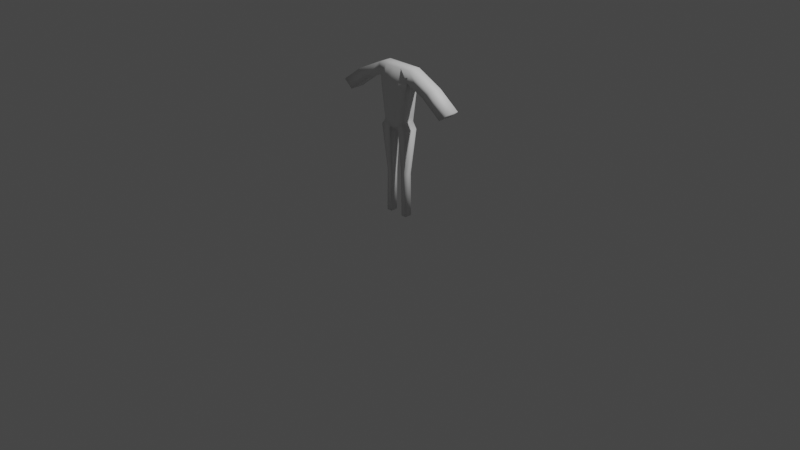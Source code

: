 # Source: temp.blend  (saved by Blender 3.6.11; exported with 4.5.12 LTS)
import bpy
from mathutils import Matrix  # noqa: F401  (used for matrix-valued properties, if any)

bpy.ops.wm.read_factory_settings(use_empty=True)
scene = bpy.context.scene
scene.name = 'Scene'

# ---- collections
col_collection = bpy.data.collections.new('Collection'); scene.collection.children.link(col_collection)

# ---- world
world_world = bpy.data.worlds.new('World'); scene.world = world_world
world_world.use_nodes = True; world_world.node_tree.nodes.clear()
_N = world_world.node_tree.nodes; _L = world_world.node_tree.links
n0 = _N.new('ShaderNodeOutputWorld'); n0.name = 'World Output'; n0.location = (300, 300)
n1 = _N.new('ShaderNodeBackground'); n1.name = 'Background'; n1.location = (10, 300)
n1.inputs[0].default_value = (0.05088, 0.05088, 0.05088, 1.0)
_L.new(n1.outputs[0], n0.inputs[0])
n0.is_active_output = True
world_world.color = (0.05088, 0.05088, 0.05088)
world_world.use_sun_shadow = False
world_world.sun_shadow_jitter_overblur = 0.0

# ---- cameras
cam_camera = bpy.data.cameras.new('Camera')
cam_camera.clip_end = 100.0
cam_camera.ortho_scale = 7.314

# ---- lights
light_light = bpy.data.lights.new('Light', 'POINT')
light_light.transmission_factor = 0.0
light_light.energy = 1000.0
light_light.shadow_soft_size = 0.1
light_light.shadow_maximum_resolution = 0.006
light_light.use_absolute_resolution = True

# ---- meshes
me_cube_002 = bpy.data.meshes.new('Cube.002')
me_cube_002.from_pydata([(0.5448, -0.6656, -1.078), (1.842, -0.6656, 4.767), (1.52, -0.6656, -0.9961), (1.842, 0.6656, 4.767), (0.0, 0.6656, -1.0), (0.0, 0.6656, 4.767), (0.0, -0.6656, -1.0), (0.0, -0.6656, 4.767), (1.674, 0.6656, 3.614), (1.505, 0.6656, 2.46), (1.337, 0.6656, 1.307), (1.168, 0.6656, 0.1535), (1.674, -0.6656, 3.614), (1.505, -0.6656, 2.46), (1.337, -0.6656, 1.307), (1.168, -0.6656, 0.1535), (0.0, -1.0, 3.614), (0.0, -1.0, 2.46), (0.0, -1.0, 1.307), (0.0, -1.0, 0.1535), (0.0, 1.0, 3.614), (0.0, 1.0, 2.46), (0.0, 1.0, 1.307), (0.0, 1.0, 0.1535), (4.472, 0.6656, 3.511), (4.472, -0.6656, 3.511), (3.568, 0.6656, 2.775), (3.568, -0.6656, 2.775), (6.554, 0.6656, 1.998), (6.554, -0.6656, 1.998), (5.65, 0.6656, 1.262), (5.65, -0.6656, 1.262), (0.3533, -0.6656, -1.0), (1.093, -0.6656, -0.3601), (1.093, 0.6656, -0.3601), (0.3533, 0.6656, -1.0), (0.5448, 0.6656, -1.078), (1.52, 0.6656, -0.9961), (0.633, -0.3539, -5.366), (0.633, 0.3539, -5.366), (1.151, 0.3539, -5.322), (1.151, -0.3539, -5.322), (0.6869, -0.3539, -9.516), (0.6869, 0.3539, -9.516), (1.207, 0.3539, -9.52), (1.207, -0.3539, -9.52), (0.9212, 0.6656, 4.767), (0.9212, -0.6656, 4.767), (0.5842, -1.0, 0.1535), (0.6685, -1.0, 1.307), (0.7527, -1.0, 2.46), (0.837, -1.0, 3.614), (0.5842, 1.0, 0.1535), (0.6685, 1.0, 1.307), (0.7527, 1.0, 2.46), (0.837, 1.0, 3.614)], [], [(55, 46, 3, 8), (12, 8, 26, 27), (4, 23, 52, 11, 34, 35), (46, 5, 7, 47), (51, 47, 7, 16), (4, 35, 32, 6), (48, 49, 18, 19), (49, 50, 17, 18), (50, 51, 16, 17), (32, 33, 15, 48, 19, 6), (11, 10, 14, 15), (10, 9, 13, 14), (9, 8, 12, 13), (0, 36, 39, 38), (52, 53, 10, 11), (53, 54, 9, 10), (54, 55, 8, 9), (25, 27, 31, 29), (1, 12, 27, 25), (3, 1, 25, 24), (8, 3, 24, 26), (30, 28, 29, 31), (24, 25, 29, 28), (27, 26, 30, 31), (26, 24, 28, 30), (35, 34, 37, 36), (34, 11, 15, 33), (33, 32, 0, 2), (34, 33, 2, 37), (32, 35, 36, 0), (39, 40, 44, 43), (2, 0, 38, 41), (37, 2, 41, 40), (36, 37, 40, 39), (42, 43, 44, 45), (38, 39, 43, 42), (41, 38, 42, 45), (40, 41, 45, 44), (21, 20, 55, 54), (22, 21, 54, 53), (23, 22, 53, 52), (13, 12, 51, 50), (14, 13, 50, 49), (15, 14, 49, 48), (12, 1, 47, 51), (3, 46, 47, 1), (20, 5, 46, 55)])
me_cube_002.polygons.foreach_set('use_smooth', [True] * 47)
_uv = me_cube_002.uv_layers.new(name='UVMap')
_uv.uv.foreach_set('vector', [0.575, 0.4375, 0.625, 0.4375, 0.625, 0.5, 0.575, 0.5, 0.575, 0.75, 0.575, 0.5, 0.575, 0.5, 0.575, 0.75, 0.375, 0.375, 0.425, 0.375, 0.425, 0.4375, 0.425, 0.5, 0.4027, 0.5, 0.375, 0.4192, 0.6875, 0.5, 0.75, 0.5, 0.75, 0.75, 0.6875, 0.75, 0.575, 0.8125, 0.625, 0.8125, 0.625, 0.875, 0.575, 0.875, 0.25, 0.5, 0.2942, 0.5, 0.2942, 0.75, 0.25, 0.75, 0.425, 0.8125, 0.475, 0.8125, 0.475, 0.875, 0.425, 0.875, 0.475, 0.8125, 0.525, 0.8125, 0.525, 0.875, 0.475, 0.875, 0.525, 0.8125, 0.575, 0.8125, 0.575, 0.875, 0.525, 0.875, 0.375, 0.8308, 0.4027, 0.75, 0.425, 0.75, 0.425, 0.8125, 0.425, 0.875, 0.375, 0.875, 0.425, 0.5, 0.475, 0.5, 0.475, 0.75, 0.425, 0.75, 0.475, 0.5, 0.525, 0.5, 0.525, 0.75, 0.475, 0.75, 0.525, 0.5, 0.575, 0.5, 0.575, 0.75, 0.525, 0.75, 0.2942, 0.75, 0.2942, 0.5, 0.2942, 0.5, 0.2942, 0.75, 0.425, 0.4375, 0.475, 0.4375, 0.475, 0.5, 0.425, 0.5, 0.475, 0.4375, 0.525, 0.4375, 0.525, 0.5, 0.475, 0.5, 0.525, 0.4375, 0.575, 0.4375, 0.575, 0.5, 0.525, 0.5, 0.625, 0.75, 0.575, 0.75, 0.575, 0.75, 0.625, 0.75, 0.625, 0.75, 0.575, 0.75, 0.575, 0.75, 0.625, 0.75, 0.625, 0.5, 0.625, 0.75, 0.625, 0.75, 0.625, 0.5, 0.575, 0.5, 0.625, 0.5, 0.625, 0.5, 0.575, 0.5, 0.575, 0.5, 0.625, 0.5, 0.625, 0.75, 0.575, 0.75, 0.625, 0.5, 0.625, 0.75, 0.625, 0.75, 0.625, 0.5, 0.575, 0.75, 0.575, 0.5, 0.575, 0.5, 0.575, 0.75, 0.575, 0.5, 0.625, 0.5, 0.625, 0.5, 0.575, 0.5, 0.375, 0.4192, 0.4027, 0.5, 0.4027, 0.5, 0.375, 0.4192, 0.4027, 0.5, 0.425, 0.5, 0.425, 0.75, 0.4027, 0.75, 0.4027, 0.75, 0.375, 0.8308, 0.375, 0.8308, 0.4027, 0.75, 0.4027, 0.5, 0.4027, 0.75, 0.4027, 0.75, 0.4027, 0.5, 0.2942, 0.75, 0.2942, 0.5, 0.2942, 0.5, 0.2942, 0.75, 0.375, 0.4192, 0.4027, 0.5, 0.4027, 0.5, 0.375, 0.4192, 0.4027, 0.75, 0.375, 0.8308, 0.375, 0.8308, 0.4027, 0.75, 0.4027, 0.5, 0.4027, 0.75, 0.4027, 0.75, 0.4027, 0.5, 0.375, 0.4192, 0.4027, 0.5, 0.4027, 0.5, 0.375, 0.4192, 0.2942, 0.75, 0.2942, 0.5, 0.4027, 0.5, 0.4027, 0.75, 0.2942, 0.75, 0.2942, 0.5, 0.2942, 0.5, 0.2942, 0.75, 0.4027, 0.75, 0.375, 0.8308, 0.375, 0.8308, 0.4027, 0.75, 0.4027, 0.5, 0.4027, 0.75, 0.4027, 0.75, 0.4027, 0.5, 0.525, 0.375, 0.575, 0.375, 0.575, 0.4375, 0.525, 0.4375, 0.475, 0.375, 0.525, 0.375, 0.525, 0.4375, 0.475, 0.4375, 0.425, 0.375, 0.475, 0.375, 0.475, 0.4375, 0.425, 0.4375, 0.525, 0.75, 0.575, 0.75, 0.575, 0.8125, 0.525, 0.8125, 0.475, 0.75, 0.525, 0.75, 0.525, 0.8125, 0.475, 0.8125, 0.425, 0.75, 0.475, 0.75, 0.475, 0.8125, 0.425, 0.8125, 0.575, 0.75, 0.625, 0.75, 0.625, 0.8125, 0.575, 0.8125, 0.625, 0.5, 0.6875, 0.5, 0.6875, 0.75, 0.625, 0.75, 0.575, 0.375, 0.625, 0.375, 0.625, 0.4375, 0.575, 0.4375])
me_cube_002.update()
arm_metarig_001 = bpy.data.armatures.new('metarig.001')  # bones are not reproduced

# ---- objects
ob_cube = bpy.data.objects.new('Cube', me_cube_002)
ob_light = bpy.data.objects.new('Light', light_light)
ob_camera = bpy.data.objects.new('Camera', cam_camera)
ob_metarig = bpy.data.objects.new('metarig', arm_metarig_001)

# ---- transforms, parenting, visibility, modifiers, constraints
ob_cube.parent = ob_metarig
ob_cube.location = (0.0, 0.0, 1.11)
ob_cube.scale = (0.1087, 0.1087, 0.1087)
_vg = ob_cube.vertex_groups.new(name='spine')
for _i, _w in zip([4, 6, 11, 18, 19, 22, 23, 35, 48, 52, 53], [0.3201, 0.04618, 0.06346, 0.02072, 0.2286, 0.1017, 0.6271, 0.0666, 0.06038, 0.338, 0.06061]): _vg.add([_i], _w, 'REPLACE')
_vg = ob_cube.vertex_groups.new(name='spine.001')
for _i, _w in zip([6, 9, 10, 11, 13, 14, 15, 17, 18, 19, 21, 22, 23, 34, 48, 49, 50, 52, 53, 54], [0.0276, 0.09513, 0.6103, 0.0992, 0.09775, 0.5953, 0.01999, 0.137, 0.6508, 0.3195, 0.1324, 0.6543, 0.1151, 0.004971, 0.1309, 0.6462, 0.1247, 0.1573, 0.6652, 0.123]): _vg.add([_i], _w, 'REPLACE')
_vg = ob_cube.vertex_groups.new(name='spine.002')
for _i, _w in zip([9, 10, 13, 14, 16, 17, 18, 20, 21, 22, 49, 50, 51, 53, 54, 55], [0.1081, 0.04616, 0.1042, 0.05147, 0.1018, 0.5752, 0.1183, 0.09964, 0.5903, 0.1147, 0.09314, 0.5044, 0.04138, 0.09417, 0.508, 0.05342]): _vg.add([_i], _w, 'REPLACE')
_vg = ob_cube.vertex_groups.new(name='spine.003')
for _i, _w in zip([5, 16, 17, 20, 21, 46, 50, 51, 54, 55], [0.695, 0.4168, 0.07307, 0.5811, 0.1019, 0.1013, 0.006457, 0.05569, 0.02683, 0.09497]): _vg.add([_i], _w, 'REPLACE')
_vg = ob_cube.vertex_groups.new(name='spine.004')
_vg = ob_cube.vertex_groups.new(name='spine.005')
_vg = ob_cube.vertex_groups.new(name='spine.006')
_vg = ob_cube.vertex_groups.new(name='face')
_vg = ob_cube.vertex_groups.new(name='nose')
_vg = ob_cube.vertex_groups.new(name='nose.001')
_vg = ob_cube.vertex_groups.new(name='nose.002')
_vg = ob_cube.vertex_groups.new(name='nose.003')
_vg = ob_cube.vertex_groups.new(name='nose.004')
_vg = ob_cube.vertex_groups.new(name='lip.T.L')
_vg = ob_cube.vertex_groups.new(name='lip.T.L.001')
_vg = ob_cube.vertex_groups.new(name='lip.B.L')
_vg = ob_cube.vertex_groups.new(name='lip.B.L.001')
_vg = ob_cube.vertex_groups.new(name='jaw')
_vg = ob_cube.vertex_groups.new(name='chin')
_vg = ob_cube.vertex_groups.new(name='chin.001')
_vg = ob_cube.vertex_groups.new(name='ear.L')
_vg = ob_cube.vertex_groups.new(name='ear.L.001')
_vg = ob_cube.vertex_groups.new(name='ear.L.002')
_vg = ob_cube.vertex_groups.new(name='ear.L.003')
_vg = ob_cube.vertex_groups.new(name='ear.L.004')
_vg = ob_cube.vertex_groups.new(name='ear.R')
_vg = ob_cube.vertex_groups.new(name='ear.R.001')
_vg = ob_cube.vertex_groups.new(name='ear.R.002')
_vg = ob_cube.vertex_groups.new(name='ear.R.003')
_vg = ob_cube.vertex_groups.new(name='ear.R.004')
_vg = ob_cube.vertex_groups.new(name='lip.T.R')
_vg = ob_cube.vertex_groups.new(name='lip.T.R.001')
_vg = ob_cube.vertex_groups.new(name='lip.B.R')
_vg = ob_cube.vertex_groups.new(name='lip.B.R.001')
_vg = ob_cube.vertex_groups.new(name='brow.B.L')
_vg = ob_cube.vertex_groups.new(name='brow.B.L.001')
_vg = ob_cube.vertex_groups.new(name='brow.B.L.002')
_vg = ob_cube.vertex_groups.new(name='brow.B.L.003')
_vg = ob_cube.vertex_groups.new(name='lid.T.L')
_vg = ob_cube.vertex_groups.new(name='lid.T.L.001')
_vg = ob_cube.vertex_groups.new(name='lid.T.L.002')
_vg = ob_cube.vertex_groups.new(name='lid.T.L.003')
_vg = ob_cube.vertex_groups.new(name='lid.B.L')
_vg = ob_cube.vertex_groups.new(name='lid.B.L.001')
_vg = ob_cube.vertex_groups.new(name='lid.B.L.002')
_vg = ob_cube.vertex_groups.new(name='lid.B.L.003')
_vg = ob_cube.vertex_groups.new(name='brow.B.R')
_vg = ob_cube.vertex_groups.new(name='brow.B.R.001')
_vg = ob_cube.vertex_groups.new(name='brow.B.R.002')
_vg = ob_cube.vertex_groups.new(name='brow.B.R.003')
_vg = ob_cube.vertex_groups.new(name='lid.T.R')
_vg = ob_cube.vertex_groups.new(name='lid.T.R.001')
_vg = ob_cube.vertex_groups.new(name='lid.T.R.002')
_vg = ob_cube.vertex_groups.new(name='lid.T.R.003')
_vg = ob_cube.vertex_groups.new(name='lid.B.R')
_vg = ob_cube.vertex_groups.new(name='lid.B.R.001')
_vg = ob_cube.vertex_groups.new(name='lid.B.R.002')
_vg = ob_cube.vertex_groups.new(name='lid.B.R.003')
_vg = ob_cube.vertex_groups.new(name='forehead.L')
_vg = ob_cube.vertex_groups.new(name='forehead.L.001')
_vg = ob_cube.vertex_groups.new(name='forehead.L.002')
_vg = ob_cube.vertex_groups.new(name='temple.L')
_vg = ob_cube.vertex_groups.new(name='jaw.L')
_vg = ob_cube.vertex_groups.new(name='jaw.L.001')
_vg = ob_cube.vertex_groups.new(name='chin.L')
_vg = ob_cube.vertex_groups.new(name='cheek.B.L')
_vg = ob_cube.vertex_groups.new(name='cheek.B.L.001')
_vg = ob_cube.vertex_groups.new(name='brow.T.L')
_vg = ob_cube.vertex_groups.new(name='brow.T.L.001')
_vg = ob_cube.vertex_groups.new(name='brow.T.L.002')
_vg = ob_cube.vertex_groups.new(name='brow.T.L.003')
_vg = ob_cube.vertex_groups.new(name='forehead.R')
_vg = ob_cube.vertex_groups.new(name='forehead.R.001')
_vg = ob_cube.vertex_groups.new(name='forehead.R.002')
_vg = ob_cube.vertex_groups.new(name='temple.R')
_vg = ob_cube.vertex_groups.new(name='jaw.R')
_vg = ob_cube.vertex_groups.new(name='jaw.R.001')
_vg = ob_cube.vertex_groups.new(name='chin.R')
_vg = ob_cube.vertex_groups.new(name='cheek.B.R')
_vg = ob_cube.vertex_groups.new(name='cheek.B.R.001')
_vg = ob_cube.vertex_groups.new(name='brow.T.R')
_vg = ob_cube.vertex_groups.new(name='brow.T.R.001')
_vg = ob_cube.vertex_groups.new(name='brow.T.R.002')
_vg = ob_cube.vertex_groups.new(name='brow.T.R.003')
_vg = ob_cube.vertex_groups.new(name='eye.L')
_vg = ob_cube.vertex_groups.new(name='eye.R')
_vg = ob_cube.vertex_groups.new(name='cheek.T.L')
_vg = ob_cube.vertex_groups.new(name='cheek.T.L.001')
_vg = ob_cube.vertex_groups.new(name='nose.L')
_vg = ob_cube.vertex_groups.new(name='nose.L.001')
_vg = ob_cube.vertex_groups.new(name='cheek.T.R')
_vg = ob_cube.vertex_groups.new(name='cheek.T.R.001')
_vg = ob_cube.vertex_groups.new(name='nose.R')
_vg = ob_cube.vertex_groups.new(name='nose.R.001')
_vg = ob_cube.vertex_groups.new(name='teeth.T')
_vg = ob_cube.vertex_groups.new(name='teeth.B')
_vg = ob_cube.vertex_groups.new(name='tongue')
_vg = ob_cube.vertex_groups.new(name='tongue.001')
_vg = ob_cube.vertex_groups.new(name='tongue.002')
_vg = ob_cube.vertex_groups.new(name='shoulder.L')
for _i, _w in zip([1, 3, 5, 7, 12, 16, 20, 46, 47, 51, 55], [0.7879, 0.07642, 0.1795, 0.5011, 0.1292, 0.1071, 0.03236, 0.6824, 0.9182, 0.08478, 0.06347]): _vg.add([_i], _w, 'REPLACE')
_vg = ob_cube.vertex_groups.new(name='upper_arm.L')
for _i, _w in zip([1, 3, 8, 12, 24, 25, 26, 27, 30, 46], [0.1051, 0.8551, 0.1519, 0.08053, 0.0955, 0.1741, 0.866, 0.6905, 0.01533, 0.1256]): _vg.add([_i], _w, 'REPLACE')
_vg = ob_cube.vertex_groups.new(name='forearm.L')
for _i, _w in zip([24, 25, 26, 27, 28, 29, 30, 31], [0.8754, 0.7144, 0.1025, 0.174, 0.07466, 0.07133, 0.7977, 0.1013]): _vg.add([_i], _w, 'REPLACE')
_vg = ob_cube.vertex_groups.new(name='hand.L')
_vg = ob_cube.vertex_groups.new(name='palm.01.L')
_vg = ob_cube.vertex_groups.new(name='f_index.01.L')
_vg = ob_cube.vertex_groups.new(name='f_index.02.L')
_vg = ob_cube.vertex_groups.new(name='f_index.03.L')
_vg = ob_cube.vertex_groups.new(name='thumb.01.L')
for _i, _w in zip([25, 27, 28, 29, 30, 31], [0.03455, 0.001135, 0.0205, 0.6495, 0.03036, 0.4521]): _vg.add([_i], _w, 'REPLACE')
_vg = ob_cube.vertex_groups.new(name='thumb.02.L')
for _i, _w in zip([29, 30, 31], [0.08631, 0.01424, 0.39]): _vg.add([_i], _w, 'REPLACE')
_vg = ob_cube.vertex_groups.new(name='thumb.03.L')
_vg = ob_cube.vertex_groups.new(name='palm.02.L')
_vg = ob_cube.vertex_groups.new(name='f_middle.01.L')
_vg = ob_cube.vertex_groups.new(name='f_middle.02.L')
_vg = ob_cube.vertex_groups.new(name='f_middle.03.L')
_vg = ob_cube.vertex_groups.new(name='palm.03.L')
for _i, _w in zip([28, 29, 30, 31], [0.8869, 0.1769, 0.09589, 0.007077]): _vg.add([_i], _w, 'REPLACE')
_vg = ob_cube.vertex_groups.new(name='f_ring.01.L')
_vg = ob_cube.vertex_groups.new(name='f_ring.02.L')
_vg = ob_cube.vertex_groups.new(name='f_ring.03.L')
_vg = ob_cube.vertex_groups.new(name='palm.04.L')
_vg = ob_cube.vertex_groups.new(name='f_pinky.01.L')
_vg = ob_cube.vertex_groups.new(name='f_pinky.02.L')
_vg = ob_cube.vertex_groups.new(name='f_pinky.03.L')
_vg = ob_cube.vertex_groups.new(name='shoulder.R')
for _i, _w in zip([5, 7, 16, 47], [0.04413, 0.4733, 0.07968, 0.006695]): _vg.add([_i], _w, 'REPLACE')
_vg = ob_cube.vertex_groups.new(name='upper_arm.R')
_vg = ob_cube.vertex_groups.new(name='forearm.R')
_vg = ob_cube.vertex_groups.new(name='hand.R')
_vg = ob_cube.vertex_groups.new(name='palm.01.R')
_vg = ob_cube.vertex_groups.new(name='f_index.01.R')
_vg = ob_cube.vertex_groups.new(name='f_index.02.R')
_vg = ob_cube.vertex_groups.new(name='f_index.03.R')
_vg = ob_cube.vertex_groups.new(name='thumb.01.R')
_vg = ob_cube.vertex_groups.new(name='thumb.02.R')
_vg = ob_cube.vertex_groups.new(name='thumb.03.R')
_vg = ob_cube.vertex_groups.new(name='palm.02.R')
_vg = ob_cube.vertex_groups.new(name='f_middle.01.R')
_vg = ob_cube.vertex_groups.new(name='f_middle.02.R')
_vg = ob_cube.vertex_groups.new(name='f_middle.03.R')
_vg = ob_cube.vertex_groups.new(name='palm.03.R')
_vg = ob_cube.vertex_groups.new(name='f_ring.01.R')
_vg = ob_cube.vertex_groups.new(name='f_ring.02.R')
_vg = ob_cube.vertex_groups.new(name='f_ring.03.R')
_vg = ob_cube.vertex_groups.new(name='palm.04.R')
_vg = ob_cube.vertex_groups.new(name='f_pinky.01.R')
_vg = ob_cube.vertex_groups.new(name='f_pinky.02.R')
_vg = ob_cube.vertex_groups.new(name='f_pinky.03.R')
_vg = ob_cube.vertex_groups.new(name='breast.L')
for _i, _w in zip([1, 3, 5, 8, 9, 10, 12, 13, 14, 16, 17, 18, 20, 21, 22, 26, 27, 46, 47, 49, 50, 51, 53, 54, 55], [0.08224, 0.05078, 0.02692, 0.7896, 0.7299, 0.1464, 0.7328, 0.7224, 0.1426, 0.259, 0.1396, 0.04845, 0.2316, 0.1266, 0.03207, 0.00599, 0.06336, 0.07299, 0.01726, 0.07235, 0.2771, 0.7714, 0.06601, 0.2806, 0.7447]): _vg.add([_i], _w, 'REPLACE')
_vg = ob_cube.vertex_groups.new(name='breast.R')
_vg = ob_cube.vertex_groups.new(name='pelvis.L')
for _i, _w in zip([0, 2, 4, 6, 10, 11, 13, 14, 15, 18, 19, 22, 23, 32, 33, 34, 35, 36, 48, 49, 50, 52, 53], [0.06268, 0.01094, 0.3424, 0.1767, 0.1164, 0.5488, 3.828e-05, 0.1678, 0.874, 0.0981, 0.2979, 0.03865, 0.1417, 0.1959, 0.2296, 0.2141, 0.5408, 0.1585, 0.6632, 0.1333, 0.002708, 0.3081, 0.06869]): _vg.add([_i], _w, 'REPLACE')
_vg = ob_cube.vertex_groups.new(name='pelvis.R')
for _i, _w in zip([0, 4, 6, 19, 32, 35], [0.01549, 0.3181, 0.3176, 0.02565, 0.1371, 0.05829]): _vg.add([_i], _w, 'REPLACE')
_vg = ob_cube.vertex_groups.new(name='thigh.L')
for _i, _w in zip([0, 2, 6, 10, 11, 15, 19, 23, 32, 33, 34, 35, 36, 37, 48, 52, 53], [0.8775, 0.9469, 0.4081, 0.04112, 0.2549, 0.07353, 0.08672, 0.06261, 0.614, 0.7369, 0.7166, 0.3274, 0.7914, 0.9592, 0.109, 0.1414, 0.008573]): _vg.add([_i], _w, 'REPLACE')
_vg = ob_cube.vertex_groups.new(name='shin.L')
for _i, _w in zip([38, 39, 40, 41, 42, 43, 44, 45], [0.9972, 0.9913, 0.9895, 0.9973, 0.0705, 0.4877, 0.4789, 0.05799]): _vg.add([_i], _w, 'REPLACE')
_vg = ob_cube.vertex_groups.new(name='foot.L')
for _i, _w in zip([42, 43, 44, 45], [0.9295, 0.5123, 0.5211, 0.942]): _vg.add([_i], _w, 'REPLACE')
_vg = ob_cube.vertex_groups.new(name='toe.L')
_vg = ob_cube.vertex_groups.new(name='heel.02.L')
_vg = ob_cube.vertex_groups.new(name='thigh.R')
_vg = ob_cube.vertex_groups.new(name='shin.R')
_vg = ob_cube.vertex_groups.new(name='foot.R')
_vg = ob_cube.vertex_groups.new(name='toe.R')
_vg = ob_cube.vertex_groups.new(name='heel.02.R')
_m = ob_cube.modifiers.new('Mirror', 'MIRROR')
_m.use_clip = True
_m = ob_cube.modifiers.new('Armature', 'ARMATURE')
_m.object = ob_metarig
ob_light.location = (4.076, 1.005, 5.904)
ob_light.rotation_euler = (0.6503, 0.05522, 1.866)
ob_light.lock_rotations_4d = False
ob_light.empty_display_type = 'ARROWS'
ob_light.color = (0.0, 0.0, 0.0, 0.0)
ob_light.lineart.crease_threshold = 0.0
ob_camera.location = (7.359, -6.926, 4.958)
ob_camera.rotation_euler = (1.109, 0.0, 0.8149)
ob_camera.lock_rotations_4d = False
ob_camera.empty_display_type = 'ARROWS'
ob_camera.color = (0.0, 0.0, 0.0, 0.0)
ob_camera.display_type = 'WIRE'
ob_camera.lineart.crease_threshold = 0.0
ob_metarig.location = (0.0, 0.0, 0.0)

# ---- collection membership
scene.collection.objects.link(ob_cube)
col_collection.objects.link(ob_light)
col_collection.objects.link(ob_camera)
col_collection.objects.link(ob_metarig)

# ---- scene / render settings (as saved in the file)
scene.camera = ob_camera
scene.frame_start = 1; scene.frame_end = 250; scene.frame_set(1)
scene.render.engine = 'BLENDER_EEVEE_NEXT'
scene.cycles.sampling_pattern = 'TABULATED_SOBOL'
scene.view_settings.view_transform = 'Filmic'
bpy.context.view_layer.update()
